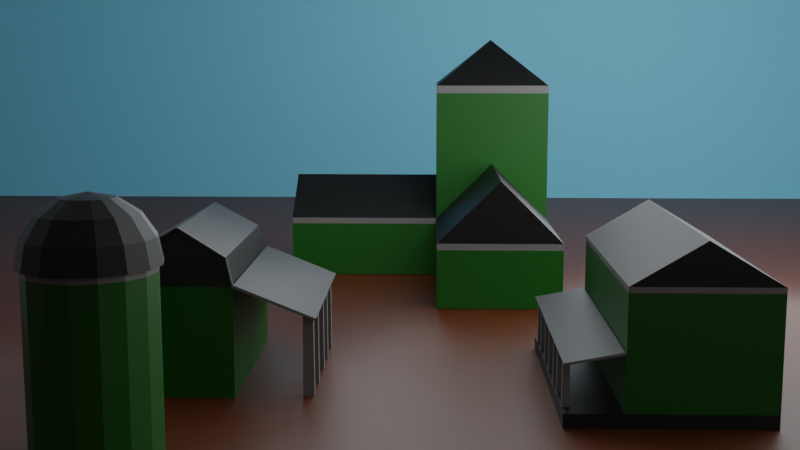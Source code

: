 # Source: LowPoly_Farm.blend  (saved by Blender 2.83.19; exported with 4.5.12 LTS)
import bpy
from mathutils import Matrix  # noqa: F401  (used for matrix-valued properties, if any)

bpy.ops.wm.read_factory_settings(use_empty=True)
scene = bpy.context.scene
scene.name = 'Scene'

# ---- collections
col_collection = bpy.data.collections.new('Collection'); scene.collection.children.link(col_collection)

# ---- materials (node trees are filled in below, after node groups)
mat_roof = bpy.data.materials.new('Roof')
mat_farm_theme = bpy.data.materials.new('Farm Theme')
mat_white = bpy.data.materials.new('White')
mat_ground = bpy.data.materials.new('Ground')
mat_sky = bpy.data.materials.new('Sky')

# ---- material node trees
mat_roof.use_nodes = True; mat_roof.node_tree.nodes.clear()
_N = mat_roof.node_tree.nodes; _L = mat_roof.node_tree.links
n0 = _N.new('ShaderNodeBsdfPrincipled'); n0.name = 'Principled BSDF'; n0.location = (10, 300)
n0.distribution = 'GGX'
n0.subsurface_method = 'BURLEY'
n0.inputs[0].default_value = (0.0033, 0.003317, 0.002886, 1.0)
n0.inputs[3].default_value = 1.45
n0.inputs[27].default_value = (0.0, 0.0, 0.0, 1.0)
n0.inputs[28].default_value = 1.0
n1 = _N.new('ShaderNodeOutputMaterial'); n1.name = 'Material Output'; n1.location = (300, 300)
_L.new(n0.outputs[0], n1.inputs[0])
n1.is_active_output = True
mat_farm_theme.use_nodes = True; mat_farm_theme.node_tree.nodes.clear()
_N = mat_farm_theme.node_tree.nodes; _L = mat_farm_theme.node_tree.links
n0 = _N.new('ShaderNodeBsdfPrincipled'); n0.name = 'Principled BSDF'; n0.location = (10, 300)
n0.distribution = 'GGX'
n0.subsurface_method = 'BURLEY'
n0.inputs[0].default_value = (0.002702, 0.1011, 0.0006925, 1.0)
n0.inputs[3].default_value = 1.45
n0.inputs[27].default_value = (0.0, 0.0, 0.0, 1.0)
n0.inputs[28].default_value = 1.0
n1 = _N.new('ShaderNodeOutputMaterial'); n1.name = 'Material Output'; n1.location = (300, 300)
_L.new(n0.outputs[0], n1.inputs[0])
n1.is_active_output = True
mat_white.use_nodes = True; mat_white.node_tree.nodes.clear()
_N = mat_white.node_tree.nodes; _L = mat_white.node_tree.links
n0 = _N.new('ShaderNodeBsdfPrincipled'); n0.name = 'Principled BSDF'; n0.location = (10, 300)
n0.distribution = 'GGX'
n0.subsurface_method = 'BURLEY'
n0.inputs[0].default_value = (0.1919, 0.1919, 0.1919, 1.0)
n0.inputs[3].default_value = 1.45
n0.inputs[27].default_value = (0.0, 0.0, 0.0, 1.0)
n0.inputs[28].default_value = 1.0
n1 = _N.new('ShaderNodeOutputMaterial'); n1.name = 'Material Output'; n1.location = (300, 300)
_L.new(n0.outputs[0], n1.inputs[0])
n1.is_active_output = True
mat_ground.use_nodes = True; mat_ground.node_tree.nodes.clear()
_N = mat_ground.node_tree.nodes; _L = mat_ground.node_tree.links
n0 = _N.new('ShaderNodeBsdfPrincipled'); n0.name = 'Principled BSDF'; n0.location = (10, 300)
n0.distribution = 'GGX'
n0.subsurface_method = 'BURLEY'
n0.inputs[0].default_value = (0.09642, 0.0186, 0.0, 1.0)
n0.inputs[3].default_value = 1.45
n0.inputs[27].default_value = (0.0, 0.0, 0.0, 1.0)
n0.inputs[28].default_value = 1.0
n1 = _N.new('ShaderNodeOutputMaterial'); n1.name = 'Material Output'; n1.location = (300, 300)
_L.new(n0.outputs[0], n1.inputs[0])
n1.is_active_output = True
mat_sky.use_nodes = True; mat_sky.node_tree.nodes.clear()
_N = mat_sky.node_tree.nodes; _L = mat_sky.node_tree.links
n0 = _N.new('ShaderNodeBsdfPrincipled'); n0.name = 'Principled BSDF'; n0.location = (10, 300)
n0.distribution = 'GGX'
n0.subsurface_method = 'BURLEY'
n0.inputs[0].default_value = (0.1581, 0.5543, 0.8, 1.0)
n0.inputs[3].default_value = 1.45
n0.inputs[27].default_value = (0.0, 0.0, 0.0, 1.0)
n0.inputs[28].default_value = 1.0
n1 = _N.new('ShaderNodeOutputMaterial'); n1.name = 'Material Output'; n1.location = (300, 300)
_L.new(n0.outputs[0], n1.inputs[0])
n1.is_active_output = True

# ---- world
world_world = bpy.data.worlds.new('World'); scene.world = world_world
world_world.use_nodes = True; world_world.node_tree.nodes.clear()
_N = world_world.node_tree.nodes; _L = world_world.node_tree.links
n0 = _N.new('ShaderNodeOutputWorld'); n0.name = 'World Output'; n0.location = (300, 300)
n1 = _N.new('ShaderNodeBackground'); n1.name = 'Background'; n1.location = (10, 300)
n1.inputs[0].default_value = (0.05088, 0.05088, 0.05088, 1.0)
_L.new(n1.outputs[0], n0.inputs[0])
n0.is_active_output = True
world_world.color = (0.05088, 0.05088, 0.05088)
world_world.use_sun_shadow = False
world_world.sun_shadow_jitter_overblur = 0.0

# ---- cameras
cam_camera = bpy.data.cameras.new('Camera')
cam_camera.clip_end = 100.0
cam_camera.ortho_scale = 7.314

# ---- lights
light_point = bpy.data.lights.new('Point', 'POINT')
light_point.transmission_factor = 0.0
light_point.energy = 8e+04
light_point.shadow_soft_size = 38.34
light_point.shadow_maximum_resolution = 0.006
light_point.use_absolute_resolution = True
light_point_001 = bpy.data.lights.new('Point.001', 'POINT')
light_point_001.transmission_factor = 0.0
light_point_001.energy = 8000.0
light_point_001.shadow_soft_size = 43.83
light_point_001.shadow_maximum_resolution = 0.006
light_point_001.use_absolute_resolution = True
light_point_002 = bpy.data.lights.new('Point.002', 'POINT')
light_point_002.transmission_factor = 0.0
light_point_002.energy = 7000.0
light_point_002.shadow_soft_size = 36.35
light_point_002.shadow_maximum_resolution = 0.006
light_point_002.use_absolute_resolution = True

# ---- meshes
me_cube_001 = bpy.data.meshes.new('Cube.001')
me_cube_001.from_pydata([(-1.0, -1.0, -1.0), (-1.0, -1.0, 1.0), (-1.0, 1.0, -1.0), (-1.0, 1.0, 1.0), (1.0, -1.0, -1.0), (1.0, -1.0, 1.0), (1.0, 1.0, -1.0), (1.0, 1.0, 1.0), (-0.8683, -0.9526, 1.5), (-0.8683, 0.9307, 1.5), (0.8683, 0.9307, 1.5), (0.8683, -0.9526, 1.5), (2.438, 1.0, 0.4182), (0.0, -0.8683, 2.0), (2.438, -1.0, 0.4182), (1.019, 1.0, 1.046), (1.019, -1.0, 1.046), (2.457, -1.0, 0.4645), (2.457, 1.0, 0.4645), (2.192, -0.05, -1.0), (2.201, -0.05, 0.5426), (2.192, 0.05, -1.0), (2.201, 0.05, 0.5426), (2.392, -0.05, -1.0), (2.382, -0.05, 0.4577), (2.392, 0.05, -1.0), (2.382, 0.05, 0.4577), (2.192, -0.925, -1.0), (2.201, -0.925, 0.5426), (2.192, -0.825, -1.0), (2.201, -0.825, 0.5426), (2.392, -0.925, -1.0), (2.382, -0.925, 0.4577), (2.392, -0.825, -1.0), (2.382, -0.825, 0.4577), (2.192, -0.525, -1.0), (2.201, -0.525, 0.5426), (2.192, -0.425, -1.0), (2.201, -0.425, 0.5426), (2.392, -0.525, -1.0), (2.382, -0.525, 0.4577), (2.392, -0.425, -1.0), (2.382, -0.425, 0.4577), (2.192, 0.325, -1.0), (2.201, 0.325, 0.5426), (2.192, 0.425, -1.0), (2.201, 0.425, 0.5426), (2.392, 0.325, -1.0), (2.382, 0.325, 0.4577), (2.392, 0.425, -1.0), (2.382, 0.425, 0.4577), (2.192, 0.75, -1.0), (2.201, 0.75, 0.5426), (2.192, 0.85, -1.0), (2.201, 0.85, 0.5426), (2.392, 0.75, -1.0), (2.382, 0.75, 0.4577), (2.392, 0.85, -1.0), (2.382, 0.85, 0.4577), (0.0, 0.8683, 2.0), (-0.8683, -0.9776, 1.5), (0.8563, -0.9376, 1.462), (0.988, -0.9851, 0.9618), (-1.0, -1.025, 1.0), (-0.8803, -0.9376, 1.462), (-0.01198, -0.8533, 1.962), (-1.024, -1.0, 1.006), (-0.8925, -0.9526, 1.506), (-1.024, -1.025, 1.006), (-0.8925, -0.9776, 1.506), (-0.8683, -0.9776, 1.5), (0.0, -0.8933, 2.0), (-0.01248, -0.8683, 2.022), (-0.8808, -0.9526, 1.522), (-0.01248, -0.8933, 2.022), (-0.8808, -0.9776, 1.522), (0.8683, -0.9776, 1.5), (0.0, -0.8933, 2.0), (0.8808, -0.9526, 1.522), (0.01248, -0.8683, 2.022), (0.8808, -0.9776, 1.522), (0.01248, -0.8933, 2.022), (1.0, -1.025, 1.0), (0.8683, -0.9776, 1.5), (0.8925, -0.9526, 1.506), (1.024, -1.0, 1.006), (0.8925, -0.9776, 1.506), (1.024, -1.025, 1.006), (1.0, -1.025, 1.0), (2.438, -1.025, 0.4182), (1.019, -1.025, 1.046), (2.457, -1.025, 0.4645)], [(65, 64)], [(0, 1, 3, 2), (2, 3, 7, 6), (6, 7, 5, 4), (4, 5, 1, 0), (2, 6, 4, 0), (5, 7, 10, 11), (10, 9, 59), (3, 1, 8, 9), (1, 5, 11, 8), (7, 3, 9, 10), (11, 10, 59, 13), (9, 8, 13, 59), (8, 11, 13), (7, 5, 16, 15), (15, 16, 17, 18), (17, 16, 90, 91), (14, 12, 18, 17), (12, 7, 15, 18), (19, 20, 22, 21), (21, 22, 26, 25), (25, 26, 24, 23), (23, 24, 20, 19), (21, 25, 23, 19), (26, 22, 20, 24), (27, 28, 30, 29), (29, 30, 34, 33), (33, 34, 32, 31), (31, 32, 28, 27), (29, 33, 31, 27), (34, 30, 28, 32), (35, 36, 38, 37), (37, 38, 42, 41), (41, 42, 40, 39), (39, 40, 36, 35), (37, 41, 39, 35), (42, 38, 36, 40), (43, 44, 46, 45), (45, 46, 50, 49), (49, 50, 48, 47), (47, 48, 44, 43), (45, 49, 47, 43), (50, 46, 44, 48), (51, 52, 54, 53), (53, 54, 58, 57), (57, 58, 56, 55), (55, 56, 52, 51), (53, 57, 55, 51), (58, 54, 52, 56), (11, 5, 62, 61), (13, 11, 61, 65), (63, 60, 69, 68), (67, 66, 68, 69), (8, 1, 66, 67), (60, 8, 67, 69), (1, 63, 68, 66), (70, 8, 73, 75), (73, 72, 74, 75), (13, 71, 74, 72), (8, 13, 72, 73), (71, 70, 75, 74), (76, 11, 78, 80), (78, 79, 81, 80), (13, 77, 81, 79), (11, 13, 79, 78), (77, 76, 80, 81), (5, 11, 84, 85), (85, 84, 86, 87), (82, 5, 85, 87), (11, 83, 86, 84), (83, 82, 87, 86), (88, 89, 91, 90), (5, 14, 89, 88), (14, 17, 91, 89), (16, 5, 88, 90)])
me_cube_001.polygons.foreach_set('material_index', [1, 1, 1, 1, 0, 0, 0, 0, 0, 0, 0, 0, 0, 0, 0, 0, 0, 0, 2, 2, 2, 2, 2, 2, 2, 2, 2, 2, 2, 2, 2, 2, 2, 2, 2, 2, 2, 2, 2, 2, 2, 2, 2, 2, 2, 2, 2, 2, 0, 0, 2, 2, 0, 0, 0, 0, 2, 0, 0, 2, 0, 2, 0, 0, 2, 0, 2, 0, 0, 2, 2, 0, 0, 0])
_uv = me_cube_001.uv_layers.new(name='UVMap')
_uv.uv.foreach_set('vector', [0.375, 0.0, 0.625, 0.0, 0.625, 0.25, 0.375, 0.25, 0.375, 0.25, 0.625, 0.25, 0.625, 0.5, 0.375, 0.5, 0.375, 0.5, 0.625, 0.5, 0.625, 0.75, 0.375, 0.75, 0.375, 0.75, 0.625, 0.75, 0.625, 1.0, 0.375, 1.0, 0.125, 0.5, 0.375, 0.5, 0.375, 0.75, 0.125, 0.75, 0.625, 0.75, 0.625, 0.5, 0.625, 0.5, 0.625, 0.75, 0.625, 0.5, 0.625, 0.25, 0.625, 0.5, 0.625, 0.25, 0.625, 0.0, 0.625, 0.0, 0.625, 0.25, 0.625, 1.0, 0.625, 0.75, 0.625, 0.75, 0.625, 1.0, 0.625, 0.5, 0.625, 0.25, 0.625, 0.25, 0.625, 0.5, 0.625, 0.75, 0.625, 0.5, 0.625, 0.5, 0.625, 0.75, 0.625, 0.25, 0.625, 0.0, 0.625, 0.0, 0.625, 0.25, 0.625, 1.0, 0.625, 0.75, 0.625, 1.0, 0.625, 0.5, 0.625, 0.75, 0.625, 0.75, 0.625, 0.5, 0.625, 0.5, 0.625, 0.75, 0.625, 0.75, 0.625, 0.5, 0.625, 0.75, 0.625, 0.75, 0.625, 0.75, 0.625, 0.75, 0.0, 0.0, 0.0, 0.0, 0.0, 0.0, 0.0, 0.0, 0.0, 0.0, 0.0, 0.0, 0.0, 0.0, 0.0, 0.0, 0.375, 0.0, 0.625, 0.0, 0.625, 0.25, 0.375, 0.25, 0.375, 0.25, 0.625, 0.25, 0.625, 0.5, 0.375, 0.5, 0.375, 0.5, 0.625, 0.5, 0.625, 0.75, 0.375, 0.75, 0.375, 0.75, 0.625, 0.75, 0.625, 1.0, 0.375, 1.0, 0.125, 0.5, 0.375, 0.5, 0.375, 0.75, 0.125, 0.75, 0.625, 0.5, 0.875, 0.5, 0.875, 0.75, 0.625, 0.75, 0.375, 0.0, 0.625, 0.0, 0.625, 0.25, 0.375, 0.25, 0.375, 0.25, 0.625, 0.25, 0.625, 0.5, 0.375, 0.5, 0.375, 0.5, 0.625, 0.5, 0.625, 0.75, 0.375, 0.75, 0.375, 0.75, 0.625, 0.75, 0.625, 1.0, 0.375, 1.0, 0.125, 0.5, 0.375, 0.5, 0.375, 0.75, 0.125, 0.75, 0.625, 0.5, 0.875, 0.5, 0.875, 0.75, 0.625, 0.75, 0.375, 0.0, 0.625, 0.0, 0.625, 0.25, 0.375, 0.25, 0.375, 0.25, 0.625, 0.25, 0.625, 0.5, 0.375, 0.5, 0.375, 0.5, 0.625, 0.5, 0.625, 0.75, 0.375, 0.75, 0.375, 0.75, 0.625, 0.75, 0.625, 1.0, 0.375, 1.0, 0.125, 0.5, 0.375, 0.5, 0.375, 0.75, 0.125, 0.75, 0.625, 0.5, 0.875, 0.5, 0.875, 0.75, 0.625, 0.75, 0.375, 0.0, 0.625, 0.0, 0.625, 0.25, 0.375, 0.25, 0.375, 0.25, 0.625, 0.25, 0.625, 0.5, 0.375, 0.5, 0.375, 0.5, 0.625, 0.5, 0.625, 0.75, 0.375, 0.75, 0.375, 0.75, 0.625, 0.75, 0.625, 1.0, 0.375, 1.0, 0.125, 0.5, 0.375, 0.5, 0.375, 0.75, 0.125, 0.75, 0.625, 0.5, 0.875, 0.5, 0.875, 0.75, 0.625, 0.75, 0.375, 0.0, 0.625, 0.0, 0.625, 0.25, 0.375, 0.25, 0.375, 0.25, 0.625, 0.25, 0.625, 0.5, 0.375, 0.5, 0.375, 0.5, 0.625, 0.5, 0.625, 0.75, 0.375, 0.75, 0.375, 0.75, 0.625, 0.75, 0.625, 1.0, 0.375, 1.0, 0.125, 0.5, 0.375, 0.5, 0.375, 0.75, 0.125, 0.75, 0.625, 0.5, 0.875, 0.5, 0.875, 0.75, 0.625, 0.75, 0.625, 0.75, 0.625, 0.75, 0.625, 0.75, 0.625, 0.75, 0.625, 0.75, 0.625, 0.75, 0.625, 0.75, 0.625, 0.75, 0.0, 0.0, 0.0, 0.0, 0.0, 0.0, 0.0, 0.0, 0.625, 1.0, 0.625, 1.0, 0.625, 1.0, 0.625, 1.0, 0.625, 1.0, 0.625, 1.0, 0.625, 1.0, 0.625, 1.0, 0.0, 0.0, 0.0, 0.0, 0.0, 0.0, 0.0, 0.0, 0.0, 0.0, 0.0, 0.0, 0.0, 0.0, 0.0, 0.0, 0.0, 0.0, 0.0, 0.0, 0.0, 0.0, 0.0, 0.0, 0.625, 0.0, 0.625, 0.0, 0.625, 0.0, 0.625, 0.0, 0.0, 0.0, 0.0, 0.0, 0.0, 0.0, 0.0, 0.0, 0.625, 1.0, 0.625, 1.0, 0.625, 1.0, 0.625, 1.0, 0.0, 0.0, 0.0, 0.0, 0.0, 0.0, 0.0, 0.0, 0.0, 0.0, 0.0, 0.0, 0.0, 0.0, 0.0, 0.0, 0.625, 0.75, 0.625, 0.75, 0.625, 0.75, 0.625, 0.75, 0.0, 0.0, 0.0, 0.0, 0.0, 0.0, 0.0, 0.0, 0.625, 0.75, 0.625, 1.0, 0.625, 1.0, 0.625, 0.75, 0.0, 0.0, 0.0, 0.0, 0.0, 0.0, 0.0, 0.0, 0.625, 0.75, 0.625, 0.75, 0.625, 0.75, 0.625, 0.75, 0.625, 0.75, 0.625, 0.75, 0.625, 0.75, 0.625, 0.75, 0.0, 0.0, 0.0, 0.0, 0.0, 0.0, 0.0, 0.0, 0.0, 0.0, 0.0, 0.0, 0.0, 0.0, 0.0, 0.0, 0.0, 0.0, 0.0, 0.0, 0.0, 0.0, 0.0, 0.0, 0.0, 0.0, 0.0, 0.0, 0.0, 0.0, 0.0, 0.0, 0.0, 0.0, 0.0, 0.0, 0.0, 0.0, 0.0, 0.0, 0.0, 0.0, 0.0, 0.0, 0.0, 0.0, 0.0, 0.0, 0.625, 0.75, 0.625, 0.75, 0.625, 0.75, 0.625, 0.75])
me_cube_001.materials.append(mat_roof)
me_cube_001.materials.append(mat_farm_theme)
me_cube_001.materials.append(mat_white)
me_cube_001.use_remesh_fix_poles = True
me_cube_001.use_remesh_preserve_attributes = False
me_cube_001.use_mirror_vertex_groups = False
me_cube_001.update()
me_cylinder = bpy.data.meshes.new('Cylinder')
me_cylinder.from_pydata([(0.0, 1.0, -1.0), (0.0, 1.0, 4.707), (0.3827, 0.9239, -1.0), (0.3827, 0.9239, 4.707), (0.7071, 0.7071, -1.0), (0.7071, 0.7071, 4.707), (0.9239, 0.3827, -1.0), (0.9239, 0.3827, 4.707), (1.0, -4.371e-08, -1.0), (1.0, -4.371e-08, 4.707), (0.9239, -0.3827, -1.0), (0.9239, -0.3827, 4.707), (0.7071, -0.7071, -1.0), (0.7071, -0.7071, 4.707), (0.3827, -0.9239, -1.0), (0.3827, -0.9239, 4.707), (1.51e-07, -1.0, -1.0), (1.51e-07, -1.0, 4.707), (-0.3827, -0.9239, -1.0), (-0.3827, -0.9239, 4.707), (-0.7071, -0.7071, -1.0), (-0.7071, -0.7071, 4.707), (-0.9239, -0.3827, -1.0), (-0.9239, -0.3827, 4.707), (-1.0, 1.192e-08, -1.0), (-1.0, 1.192e-08, 4.707), (-0.9239, 0.3827, -1.0), (-0.9239, 0.3827, 4.707), (-0.7071, 0.7071, -1.0), (-0.7071, 0.7071, 4.707), (-0.3827, 0.9239, -1.0), (-0.3827, 0.9239, 4.707), (-1.3e-08, 0.7619, 6.442), (-1.3e-08, 0.9955, 5.743), (0.1578, 0.381, 6.909), (0.2916, 0.7039, 6.442), (0.381, 0.9198, 5.743), (0.4124, 0.9955, 4.918), (0.2916, 0.2916, 6.909), (0.5388, 0.5388, 6.442), (0.7039, 0.7039, 5.743), (0.7619, 0.7619, 4.918), (0.381, 0.1578, 6.909), (0.7039, 0.2916, 6.442), (0.9198, 0.381, 5.743), (0.9955, 0.4124, 4.918), (0.4124, 4.572e-08, 6.909), (0.7619, -1.851e-08, 6.442), (0.9955, -8.273e-08, 5.743), (1.078, -8.273e-08, 4.918), (0.381, -0.1578, 6.909), (0.7039, -0.2916, 6.442), (0.9198, -0.381, 5.743), (0.9955, -0.4124, 4.918), (0.2916, -0.2916, 6.909), (0.5388, -0.5388, 6.442), (0.7039, -0.7039, 5.743), (0.7619, -0.7619, 4.918), (0.1578, -0.381, 6.909), (0.2916, -0.7039, 6.442), (0.381, -0.9198, 5.743), (0.4124, -0.9955, 4.918), (-9.133e-08, -0.4124, 6.909), (-3.001e-07, -0.7619, 6.442), (-3.322e-07, -0.9955, 5.743), (-3.643e-07, -1.078, 4.918), (-0.1578, -0.381, 6.909), (-0.2916, -0.7039, 6.442), (-0.381, -0.9198, 5.743), (-0.4124, -0.9955, 4.918), (-0.2916, -0.2916, 6.909), (-0.5388, -0.5388, 6.442), (-0.7039, -0.7039, 5.743), (-0.7619, -0.7619, 4.918), (-0.381, -0.1578, 6.909), (-0.7039, -0.2916, 6.442), (-0.9198, -0.381, 5.743), (-0.9955, -0.4124, 4.918), (-0.3827, 0.9239, 5.014), (-0.7071, 0.7071, 5.014), (-0.4124, 1.742e-07, 6.909), (-0.7619, 4.311e-07, 6.442), (-0.9955, 4.632e-07, 5.743), (-1.078, 5.595e-07, 4.918), (-0.9239, 0.3827, 5.014), (-1.0, 1.192e-08, 5.014), (-0.9239, -0.3827, 5.014), (-0.381, 0.1578, 6.909), (-0.7039, 0.2916, 6.442), (-0.9198, 0.381, 5.743), (-0.9955, 0.4124, 4.918), (-0.7071, -0.7071, 5.014), (-0.3827, -0.9239, 5.014), (1.51e-07, -1.0, 5.014), (-0.2916, 0.2916, 6.909), (-0.5388, 0.5388, 6.442), (-0.7039, 0.7039, 5.743), (-0.7619, 0.7619, 4.918), (0.3827, -0.9239, 5.014), (0.7071, -0.7071, 5.014), (0.9239, -0.3827, 5.014), (-0.1578, 0.381, 6.909), (-0.2916, 0.7039, 6.442), (-0.381, 0.9198, 5.743), (-0.4124, 0.9955, 4.918), (1.0, -4.371e-08, 5.014), (0.9239, 0.3827, 5.014), (0.7071, 0.7071, 5.014), (-1.3e-08, -9.512e-08, 7.073), (1.014e-07, 0.4124, 6.909), (6.955e-07, 1.078, 4.918), (0.0, 1.0, 5.014), (0.3827, 0.9239, 5.014)], [], [(0, 1, 3, 2), (2, 3, 5, 4), (4, 5, 7, 6), (6, 7, 9, 8), (8, 9, 11, 10), (10, 11, 13, 12), (12, 13, 15, 14), (14, 15, 17, 16), (16, 17, 19, 18), (18, 19, 21, 20), (20, 21, 23, 22), (22, 23, 25, 24), (24, 25, 27, 26), (26, 27, 29, 28), (11, 9, 105, 100), (28, 29, 31, 30), (30, 31, 1, 0), (0, 2, 4, 6, 8, 10, 12, 14, 16, 18, 20, 22, 24, 26, 28, 30), (33, 32, 35, 36), (109, 108, 34), (110, 33, 36, 37), (32, 109, 34, 35), (37, 36, 40, 41), (35, 34, 38, 39), (36, 35, 39, 40), (34, 108, 38), (41, 40, 44, 45), (39, 38, 42, 43), (40, 39, 43, 44), (38, 108, 42), (44, 43, 47, 48), (42, 108, 46), (45, 44, 48, 49), (43, 42, 46, 47), (48, 47, 51, 52), (46, 108, 50), (49, 48, 52, 53), (47, 46, 50, 51), (53, 52, 56, 57), (51, 50, 54, 55), (52, 51, 55, 56), (50, 108, 54), (55, 54, 58, 59), (56, 55, 59, 60), (54, 108, 58), (57, 56, 60, 61), (60, 59, 63, 64), (58, 108, 62), (61, 60, 64, 65), (59, 58, 62, 63), (62, 108, 66), (65, 64, 68, 69), (63, 62, 66, 67), (64, 63, 67, 68), (69, 68, 72, 73), (67, 66, 70, 71), (68, 67, 71, 72), (66, 108, 70), (72, 71, 75, 76), (70, 108, 74), (73, 72, 76, 77), (71, 70, 74, 75), (25, 23, 86, 85), (76, 75, 81, 82), (74, 108, 80), (29, 27, 84, 79), (15, 13, 99, 98), (77, 76, 82, 83), (75, 74, 80, 81), (5, 3, 112, 107), (23, 21, 91, 86), (9, 7, 106, 105), (83, 82, 89, 90), (81, 80, 87, 88), (1, 31, 78, 111), (19, 17, 93, 92), (82, 81, 88, 89), (80, 108, 87), (90, 89, 96, 97), (88, 87, 94, 95), (3, 1, 111, 112), (13, 11, 100, 99), (89, 88, 95, 96), (87, 108, 94), (17, 15, 98, 93), (27, 25, 85, 84), (21, 19, 92, 91), (7, 5, 107, 106), (96, 95, 102, 103), (94, 108, 101), (112, 111, 78, 79, 84, 85, 86, 91, 92, 93, 98, 99, 100, 105, 106, 107), (31, 29, 79, 78), (97, 96, 103, 104), (95, 94, 101, 102), (103, 102, 32, 33), (101, 108, 109), (104, 103, 33, 110), (102, 101, 109, 32)])
me_cylinder.polygons.foreach_set('material_index', [2, 2, 2, 2, 2, 2, 2, 2, 2, 2, 2, 2, 2, 2, 1, 2, 2, 0, 0, 0, 0, 0, 0, 0, 0, 0, 0, 0, 0, 0, 0, 0, 0, 0, 0, 0, 0, 0, 0, 0, 0, 0, 0, 0, 0, 0, 0, 0, 0, 0, 0, 0, 0, 0, 0, 0, 0, 0, 0, 0, 0, 0, 1, 0, 0, 1, 1, 0, 0, 1, 1, 1, 0, 0, 1, 1, 0, 0, 0, 0, 1, 1, 0, 0, 1, 1, 1, 1, 0, 0, 0, 1, 0, 0, 0, 0, 0, 0])
_uv = me_cylinder.uv_layers.new(name='UVMap')
_uv.uv.foreach_set('vector', [1.0, 0.5, 1.0, 1.0, 0.9375, 1.0, 0.9375, 0.5, 0.9375, 0.5, 0.9375, 1.0, 0.875, 1.0, 0.875, 0.5, 0.875, 0.5, 0.875, 1.0, 0.8125, 1.0, 0.8125, 0.5, 0.8125, 0.5, 0.8125, 1.0, 0.75, 1.0, 0.75, 0.5, 0.75, 0.5, 0.75, 1.0, 0.6875, 1.0, 0.6875, 0.5, 0.6875, 0.5, 0.6875, 1.0, 0.625, 1.0, 0.625, 0.5, 0.625, 0.5, 0.625, 1.0, 0.5625, 1.0, 0.5625, 0.5, 0.5625, 0.5, 0.5625, 1.0, 0.5, 1.0, 0.5, 0.5, 0.5, 0.5, 0.5, 1.0, 0.4375, 1.0, 0.4375, 0.5, 0.4375, 0.5, 0.4375, 1.0, 0.375, 1.0, 0.375, 0.5, 0.375, 0.5, 0.375, 1.0, 0.3125, 1.0, 0.3125, 0.5, 0.3125, 0.5, 0.3125, 1.0, 0.25, 1.0, 0.25, 0.5, 0.25, 0.5, 0.25, 1.0, 0.1875, 1.0, 0.1875, 0.5, 0.1875, 0.5, 0.1875, 1.0, 0.125, 1.0, 0.125, 0.5, 0.6875, 1.0, 0.75, 1.0, 0.75, 1.0, 0.6875, 1.0, 0.125, 0.5, 0.125, 1.0, 0.0625, 1.0, 0.0625, 0.5, 0.0625, 0.5, 0.0625, 1.0, 0.0, 1.0, 0.0, 0.5, 0.75, 0.49, 0.8418, 0.4717, 0.9197, 0.4197, 0.9717, 0.3418, 0.99, 0.25, 0.9717, 0.1582, 0.9197, 0.08029, 0.8418, 0.02827, 0.75, 0.01, 0.6582, 0.02827, 0.5803, 0.08029, 0.5283, 0.1582, 0.51, 0.25, 0.5283, 0.3418, 0.5803, 0.4197, 0.6582, 0.4717, 0.75, 0.625, 0.75, 0.75, 0.6875, 0.75, 0.6875, 0.625, 0.75, 0.875, 0.7188, 1.0, 0.6875, 0.875, 0.75, 0.5, 0.75, 0.625, 0.6875, 0.625, 0.6875, 0.5, 0.75, 0.75, 0.75, 0.875, 0.6875, 0.875, 0.6875, 0.75, 0.6875, 0.5, 0.6875, 0.625, 0.625, 0.625, 0.625, 0.5, 0.6875, 0.75, 0.6875, 0.875, 0.625, 0.875, 0.625, 0.75, 0.6875, 0.625, 0.6875, 0.75, 0.625, 0.75, 0.625, 0.625, 0.6875, 0.875, 0.6562, 1.0, 0.625, 0.875, 0.625, 0.5, 0.625, 0.625, 0.5625, 0.625, 0.5625, 0.5, 0.625, 0.75, 0.625, 0.875, 0.5625, 0.875, 0.5625, 0.75, 0.625, 0.625, 0.625, 0.75, 0.5625, 0.75, 0.5625, 0.625, 0.625, 0.875, 0.5938, 1.0, 0.5625, 0.875, 0.5625, 0.625, 0.5625, 0.75, 0.5, 0.75, 0.5, 0.625, 0.5625, 0.875, 0.5313, 1.0, 0.5, 0.875, 0.5625, 0.5, 0.5625, 0.625, 0.5, 0.625, 0.5, 0.5, 0.5625, 0.75, 0.5625, 0.875, 0.5, 0.875, 0.5, 0.75, 0.5, 0.625, 0.5, 0.75, 0.4375, 0.75, 0.4375, 0.625, 0.5, 0.875, 0.4688, 1.0, 0.4375, 0.875, 0.5, 0.5, 0.5, 0.625, 0.4375, 0.625, 0.4375, 0.5, 0.5, 0.75, 0.5, 0.875, 0.4375, 0.875, 0.4375, 0.75, 0.4375, 0.5, 0.4375, 0.625, 0.375, 0.625, 0.375, 0.5, 0.4375, 0.75, 0.4375, 0.875, 0.375, 0.875, 0.375, 0.75, 0.4375, 0.625, 0.4375, 0.75, 0.375, 0.75, 0.375, 0.625, 0.4375, 0.875, 0.4063, 1.0, 0.375, 0.875, 0.375, 0.75, 0.375, 0.875, 0.3125, 0.875, 0.3125, 0.75, 0.375, 0.625, 0.375, 0.75, 0.3125, 0.75, 0.3125, 0.625, 0.375, 0.875, 0.3438, 1.0, 0.3125, 0.875, 0.375, 0.5, 0.375, 0.625, 0.3125, 0.625, 0.3125, 0.5, 0.3125, 0.625, 0.3125, 0.75, 0.25, 0.75, 0.25, 0.625, 0.3125, 0.875, 0.2812, 1.0, 0.25, 0.875, 0.3125, 0.5, 0.3125, 0.625, 0.25, 0.625, 0.25, 0.5, 0.3125, 0.75, 0.3125, 0.875, 0.25, 0.875, 0.25, 0.75, 0.25, 0.875, 0.2187, 1.0, 0.1875, 0.875, 0.25, 0.5, 0.25, 0.625, 0.1875, 0.625, 0.1875, 0.5, 0.25, 0.75, 0.25, 0.875, 0.1875, 0.875, 0.1875, 0.75, 0.25, 0.625, 0.25, 0.75, 0.1875, 0.75, 0.1875, 0.625, 0.1875, 0.5, 0.1875, 0.625, 0.125, 0.625, 0.125, 0.5, 0.1875, 0.75, 0.1875, 0.875, 0.125, 0.875, 0.125, 0.75, 0.1875, 0.625, 0.1875, 0.75, 0.125, 0.75, 0.125, 0.625, 0.1875, 0.875, 0.1562, 1.0, 0.125, 0.875, 0.125, 0.625, 0.125, 0.75, 0.0625, 0.75, 0.0625, 0.625, 0.125, 0.875, 0.09375, 1.0, 0.0625, 0.875, 0.125, 0.5, 0.125, 0.625, 0.0625, 0.625, 0.0625, 0.5, 0.125, 0.75, 0.125, 0.875, 0.0625, 0.875, 0.0625, 0.75, 0.25, 1.0, 0.3125, 1.0, 0.3125, 1.0, 0.25, 1.0, 0.0625, 0.625, 0.0625, 0.75, 0.0, 0.75, 0.0, 0.625, 0.0625, 0.875, 0.03125, 1.0, 0.0, 0.875, 0.125, 1.0, 0.1875, 1.0, 0.1875, 1.0, 0.125, 1.0, 0.5625, 1.0, 0.625, 1.0, 0.625, 1.0, 0.5625, 1.0, 0.0625, 0.5, 0.0625, 0.625, 0.0, 0.625, 0.0, 0.5, 0.0625, 0.75, 0.0625, 0.875, 0.0, 0.875, 0.0, 0.75, 0.875, 1.0, 0.9375, 1.0, 0.9375, 1.0, 0.875, 1.0, 0.3125, 1.0, 0.375, 1.0, 0.375, 1.0, 0.3125, 1.0, 0.75, 1.0, 0.8125, 1.0, 0.8125, 1.0, 0.75, 1.0, 1.0, 0.5, 1.0, 0.625, 0.9375, 0.625, 0.9375, 0.5, 1.0, 0.75, 1.0, 0.875, 0.9375, 0.875, 0.9375, 0.75, 0.0, 1.0, 0.0625, 1.0, 0.0625, 1.0, 0.0, 1.0, 0.4375, 1.0, 0.5, 1.0, 0.5, 1.0, 0.4375, 1.0, 1.0, 0.625, 1.0, 0.75, 0.9375, 0.75, 0.9375, 0.625, 1.0, 0.875, 0.9687, 1.0, 0.9375, 0.875, 0.9375, 0.5, 0.9375, 0.625, 0.875, 0.625, 0.875, 0.5, 0.9375, 0.75, 0.9375, 0.875, 0.875, 0.875, 0.875, 0.75, 0.9375, 1.0, 1.0, 1.0, 1.0, 1.0, 0.9375, 1.0, 0.625, 1.0, 0.6875, 1.0, 0.6875, 1.0, 0.625, 1.0, 0.9375, 0.625, 0.9375, 0.75, 0.875, 0.75, 0.875, 0.625, 0.9375, 0.875, 0.9062, 1.0, 0.875, 0.875, 0.5, 1.0, 0.5625, 1.0, 0.5625, 1.0, 0.5, 1.0, 0.1875, 1.0, 0.25, 1.0, 0.25, 1.0, 0.1875, 1.0, 0.375, 1.0, 0.4375, 1.0, 0.4375, 1.0, 0.375, 1.0, 0.8125, 1.0, 0.875, 1.0, 0.875, 1.0, 0.8125, 1.0, 0.875, 0.625, 0.875, 0.75, 0.8125, 0.75, 0.8125, 0.625, 0.875, 0.875, 0.8437, 1.0, 0.8125, 0.875, 0.3418, 0.4717, 0.25, 0.49, 0.1582, 0.4717, 0.08029, 0.4197, 0.02827, 0.3418, 0.01, 0.25, 0.02827, 0.1582, 0.08029, 0.08029, 0.1582, 0.02827, 0.25, 0.01, 0.3418, 0.02827, 0.4197, 0.08029, 0.4717, 0.1582, 0.49, 0.25, 0.4717, 0.3418, 0.4197, 0.4197, 0.0625, 1.0, 0.125, 1.0, 0.125, 1.0, 0.0625, 1.0, 0.875, 0.5, 0.875, 0.625, 0.8125, 0.625, 0.8125, 0.5, 0.875, 0.75, 0.875, 0.875, 0.8125, 0.875, 0.8125, 0.75, 0.8125, 0.625, 0.8125, 0.75, 0.75, 0.75, 0.75, 0.625, 0.8125, 0.875, 0.7812, 1.0, 0.75, 0.875, 0.8125, 0.5, 0.8125, 0.625, 0.75, 0.625, 0.75, 0.5, 0.8125, 0.75, 0.8125, 0.875, 0.75, 0.875, 0.75, 0.75])
me_cylinder.materials.append(mat_roof)
me_cylinder.materials.append(mat_white)
me_cylinder.materials.append(mat_farm_theme)
me_cylinder.use_remesh_fix_poles = True
me_cylinder.use_remesh_preserve_attributes = False
me_cylinder.use_mirror_vertex_groups = False
me_cylinder.update()
me_cube_002 = bpy.data.meshes.new('Cube.002')
me_cube_002.from_pydata([(-0.8, -1.0, -0.5), (-0.8, -1.0, 3.5), (-0.8, 1.0, -0.5), (-0.8, 1.0, 3.5), (1.2, -1.0, -0.5), (1.2, -1.0, 3.5), (1.2, 1.0, -0.5), (1.2, 1.0, 3.5), (-0.8, 1.0, -1.0), (-0.8, -1.0, -1.0), (1.2, 1.0, -1.0), (1.2, -1.0, -1.0), (2.0, -1.0, -0.5), (2.0, 1.0, -0.5), (2.0, -1.0, -1.0), (2.0, 1.0, -1.0), (1.192, -1.0, 1.468), (1.192, 1.0, 1.468), (1.985, -1.0, 1.095), (1.985, 1.0, 1.095), (1.215, -1.0, 1.549), (1.215, 1.0, 1.549), (2.008, -1.0, 1.177), (2.008, 1.0, 1.177), (-0.8, -1.0, 3.7), (-0.8, 1.0, 3.7), (1.2, 1.0, 3.7), (1.2, -1.0, 3.7), (0.2, -1.0, 5.2), (0.2, 1.0, 5.2), (-0.8, -1.02, 3.7), (1.2, -1.02, 3.7), (0.2, -1.02, 5.2), (0.2, -1.0, 5.15), (-0.8, -1.0, 3.65), (1.2, -1.0, 3.65), (0.2, -1.02, 5.15), (-0.8, -1.02, 3.65), (1.2, -1.02, 3.65), (1.885, -0.025, -0.5719), (1.888, -0.025, 1.207), (1.885, 0.025, -0.5719), (1.888, 0.025, 1.207), (1.985, -0.025, -0.5719), (1.981, -0.025, 1.113), (1.985, 0.025, -0.5719), (1.981, 0.025, 1.113), (1.885, -0.305, -0.5719), (1.888, -0.305, 1.207), (1.885, -0.255, -0.5719), (1.888, -0.255, 1.207), (1.985, -0.305, -0.5719), (1.981, -0.305, 1.113), (1.985, -0.255, -0.5719), (1.981, -0.255, 1.113), (1.885, -0.605, -0.5719), (1.888, -0.605, 1.207), (1.885, -0.555, -0.5719), (1.888, -0.555, 1.207), (1.985, -0.605, -0.5719), (1.981, -0.605, 1.113), (1.985, -0.555, -0.5719), (1.981, -0.555, 1.113), (1.885, -0.865, -0.5719), (1.888, -0.865, 1.207), (1.885, -0.815, -0.5719), (1.888, -0.815, 1.207), (1.985, -0.865, -0.5719), (1.981, -0.865, 1.113), (1.985, -0.815, -0.5719), (1.981, -0.815, 1.113), (1.885, 0.275, -0.5719), (1.888, 0.275, 1.207), (1.885, 0.325, -0.5719), (1.888, 0.325, 1.207), (1.985, 0.275, -0.5719), (1.981, 0.275, 1.113), (1.985, 0.325, -0.5719), (1.981, 0.325, 1.113), (1.885, 0.515, -0.5719), (1.888, 0.515, 1.207), (1.885, 0.565, -0.5719), (1.888, 0.565, 1.207), (1.985, 0.515, -0.5719), (1.981, 0.515, 1.113), (1.985, 0.565, -0.5719), (1.981, 0.565, 1.113), (1.885, 0.815, -0.5719), (1.888, 0.815, 1.207), (1.885, 0.865, -0.5719), (1.888, 0.865, 1.207), (1.985, 0.815, -0.5719), (1.981, 0.815, 1.113), (1.985, 0.865, -0.5719), (1.981, 0.865, 1.113)], [], [(0, 1, 3, 2), (2, 3, 7, 6), (6, 7, 5, 4), (4, 5, 1, 0), (4, 0, 9, 11), (5, 7, 26, 27), (8, 10, 11, 9), (2, 6, 10, 8), (0, 2, 8, 9), (4, 11, 14, 12), (13, 12, 14, 15), (6, 4, 12, 13), (10, 6, 13, 15), (11, 10, 15, 14), (17, 19, 18, 16), (21, 20, 22, 23), (16, 18, 22, 20), (17, 16, 20, 21), (19, 17, 21, 23), (18, 19, 23, 22), (24, 27, 28), (3, 1, 24, 25), (1, 5, 27, 24), (7, 3, 25, 26), (26, 25, 29), (27, 26, 29, 28), (25, 24, 28, 29), (28, 24, 34, 33), (32, 31, 38, 36), (35, 33, 36, 38), (33, 34, 37, 36), (24, 30, 37, 34), (31, 27, 35, 38), (30, 32, 36, 37), (27, 28, 33, 35), (27, 31, 32, 28), (32, 30, 24, 33, 28), (39, 40, 42, 41), (41, 42, 46, 45), (45, 46, 44, 43), (43, 44, 40, 39), (41, 45, 43, 39), (46, 42, 40, 44), (47, 48, 50, 49), (49, 50, 54, 53), (53, 54, 52, 51), (51, 52, 48, 47), (49, 53, 51, 47), (54, 50, 48, 52), (55, 56, 58, 57), (57, 58, 62, 61), (61, 62, 60, 59), (59, 60, 56, 55), (57, 61, 59, 55), (62, 58, 56, 60), (63, 64, 66, 65), (65, 66, 70, 69), (69, 70, 68, 67), (67, 68, 64, 63), (65, 69, 67, 63), (70, 66, 64, 68), (71, 72, 74, 73), (73, 74, 78, 77), (77, 78, 76, 75), (75, 76, 72, 71), (73, 77, 75, 71), (78, 74, 72, 76), (79, 80, 82, 81), (81, 82, 86, 85), (85, 86, 84, 83), (83, 84, 80, 79), (81, 85, 83, 79), (86, 82, 80, 84), (87, 88, 90, 89), (89, 90, 94, 93), (93, 94, 92, 91), (91, 92, 88, 87), (89, 93, 91, 87), (94, 90, 88, 92)])
me_cube_002.polygons.foreach_set('material_index', [1, 1, 1, 1, 0, 2, 0, 0, 0, 0, 0, 0, 0, 0, 0, 0, 2, 0, 2, 2, 0, 2, 2, 2, 0, 0, 0, 0, 2, 0, 0, 0, 0, 2, 0, 2, 2, 2, 2, 2, 2, 2, 2, 2, 2, 2, 2, 2, 2, 2, 2, 2, 2, 2, 2, 2, 2, 2, 2, 2, 2, 2, 2, 2, 2, 2, 2, 2, 2, 2, 2, 2, 2, 2, 2, 2, 2, 2, 2])
_uv = me_cube_002.uv_layers.new(name='UVMap')
_uv.uv.foreach_set('vector', [0.375, 0.0, 0.625, 0.0, 0.625, 0.25, 0.375, 0.25, 0.375, 0.25, 0.625, 0.25, 0.625, 0.5, 0.375, 0.5, 0.375, 0.5, 0.625, 0.5, 0.625, 0.75, 0.375, 0.75, 0.375, 0.75, 0.625, 0.75, 0.625, 1.0, 0.375, 1.0, 0.375, 0.75, 0.375, 1.0, 0.375, 1.0, 0.375, 0.75, 0.625, 0.75, 0.625, 0.5, 0.625, 0.5, 0.625, 0.75, 0.125, 0.5, 0.375, 0.5, 0.375, 0.75, 0.125, 0.75, 0.375, 0.25, 0.375, 0.5, 0.375, 0.5, 0.375, 0.25, 0.375, 0.0, 0.375, 0.25, 0.375, 0.25, 0.375, 0.0, 0.375, 0.75, 0.375, 0.75, 0.375, 0.75, 0.375, 0.75, 0.375, 0.5, 0.375, 0.75, 0.375, 0.75, 0.375, 0.5, 0.375, 0.5, 0.375, 0.75, 0.375, 0.75, 0.375, 0.5, 0.375, 0.5, 0.375, 0.5, 0.375, 0.5, 0.375, 0.5, 0.375, 0.75, 0.375, 0.5, 0.375, 0.5, 0.375, 0.75, 0.375, 0.5, 0.375, 0.5, 0.375, 0.75, 0.375, 0.75, 0.375, 0.5, 0.375, 0.75, 0.375, 0.75, 0.375, 0.5, 0.375, 0.75, 0.375, 0.75, 0.375, 0.75, 0.375, 0.75, 0.375, 0.5, 0.375, 0.75, 0.375, 0.75, 0.375, 0.5, 0.375, 0.5, 0.375, 0.5, 0.375, 0.5, 0.375, 0.5, 0.375, 0.75, 0.375, 0.5, 0.375, 0.5, 0.375, 0.75, 0.625, 1.0, 0.625, 0.75, 0.625, 1.0, 0.625, 0.25, 0.625, 0.0, 0.625, 0.0, 0.625, 0.25, 0.625, 1.0, 0.625, 0.75, 0.625, 0.75, 0.625, 1.0, 0.625, 0.5, 0.625, 0.25, 0.625, 0.25, 0.625, 0.5, 0.625, 0.5, 0.625, 0.25, 0.625, 0.5, 0.625, 0.75, 0.625, 0.5, 0.625, 0.5, 0.625, 0.75, 0.625, 0.25, 0.625, 0.0, 0.625, 0.0, 0.625, 0.25, 0.625, 0.0, 0.625, 0.0, 0.625, 0.0, 0.625, 0.0, 0.0, 0.0, 0.0, 0.0, 0.0, 0.0, 0.0, 0.0, 0.625, 0.75, 0.625, 1.0, 0.625, 1.0, 0.625, 0.75, 0.625, 1.0, 0.625, 1.0, 0.625, 1.0, 0.625, 1.0, 0.0, 0.0, 0.0, 0.0, 0.0, 0.0, 0.0, 0.0, 0.0, 0.0, 0.0, 0.0, 0.0, 0.0, 0.0, 0.0, 0.0, 0.0, 0.0, 0.0, 0.0, 0.0, 0.0, 0.0, 0.625, 0.75, 0.625, 0.75, 0.625, 0.75, 0.625, 0.75, 0.0, 0.0, 0.0, 0.0, 0.0, 0.0, 0.0, 0.0, 0.0, 0.0, 0.0, 0.0, 0.0, 0.0, 0.625, 0.0, 0.625, 0.0, 0.375, 0.0, 0.625, 0.0, 0.625, 0.25, 0.375, 0.25, 0.375, 0.25, 0.625, 0.25, 0.625, 0.5, 0.375, 0.5, 0.375, 0.5, 0.625, 0.5, 0.625, 0.75, 0.375, 0.75, 0.375, 0.75, 0.625, 0.75, 0.625, 1.0, 0.375, 1.0, 0.125, 0.5, 0.375, 0.5, 0.375, 0.75, 0.125, 0.75, 0.625, 0.5, 0.875, 0.5, 0.875, 0.75, 0.625, 0.75, 0.375, 0.0, 0.625, 0.0, 0.625, 0.25, 0.375, 0.25, 0.375, 0.25, 0.625, 0.25, 0.625, 0.5, 0.375, 0.5, 0.375, 0.5, 0.625, 0.5, 0.625, 0.75, 0.375, 0.75, 0.375, 0.75, 0.625, 0.75, 0.625, 1.0, 0.375, 1.0, 0.125, 0.5, 0.375, 0.5, 0.375, 0.75, 0.125, 0.75, 0.625, 0.5, 0.875, 0.5, 0.875, 0.75, 0.625, 0.75, 0.375, 0.0, 0.625, 0.0, 0.625, 0.25, 0.375, 0.25, 0.375, 0.25, 0.625, 0.25, 0.625, 0.5, 0.375, 0.5, 0.375, 0.5, 0.625, 0.5, 0.625, 0.75, 0.375, 0.75, 0.375, 0.75, 0.625, 0.75, 0.625, 1.0, 0.375, 1.0, 0.125, 0.5, 0.375, 0.5, 0.375, 0.75, 0.125, 0.75, 0.625, 0.5, 0.875, 0.5, 0.875, 0.75, 0.625, 0.75, 0.375, 0.0, 0.625, 0.0, 0.625, 0.25, 0.375, 0.25, 0.375, 0.25, 0.625, 0.25, 0.625, 0.5, 0.375, 0.5, 0.375, 0.5, 0.625, 0.5, 0.625, 0.75, 0.375, 0.75, 0.375, 0.75, 0.625, 0.75, 0.625, 1.0, 0.375, 1.0, 0.125, 0.5, 0.375, 0.5, 0.375, 0.75, 0.125, 0.75, 0.625, 0.5, 0.875, 0.5, 0.875, 0.75, 0.625, 0.75, 0.375, 0.0, 0.625, 0.0, 0.625, 0.25, 0.375, 0.25, 0.375, 0.25, 0.625, 0.25, 0.625, 0.5, 0.375, 0.5, 0.375, 0.5, 0.625, 0.5, 0.625, 0.75, 0.375, 0.75, 0.375, 0.75, 0.625, 0.75, 0.625, 1.0, 0.375, 1.0, 0.125, 0.5, 0.375, 0.5, 0.375, 0.75, 0.125, 0.75, 0.625, 0.5, 0.875, 0.5, 0.875, 0.75, 0.625, 0.75, 0.375, 0.0, 0.625, 0.0, 0.625, 0.25, 0.375, 0.25, 0.375, 0.25, 0.625, 0.25, 0.625, 0.5, 0.375, 0.5, 0.375, 0.5, 0.625, 0.5, 0.625, 0.75, 0.375, 0.75, 0.375, 0.75, 0.625, 0.75, 0.625, 1.0, 0.375, 1.0, 0.125, 0.5, 0.375, 0.5, 0.375, 0.75, 0.125, 0.75, 0.625, 0.5, 0.875, 0.5, 0.875, 0.75, 0.625, 0.75, 0.375, 0.0, 0.625, 0.0, 0.625, 0.25, 0.375, 0.25, 0.375, 0.25, 0.625, 0.25, 0.625, 0.5, 0.375, 0.5, 0.375, 0.5, 0.625, 0.5, 0.625, 0.75, 0.375, 0.75, 0.375, 0.75, 0.625, 0.75, 0.625, 1.0, 0.375, 1.0, 0.125, 0.5, 0.375, 0.5, 0.375, 0.75, 0.125, 0.75, 0.625, 0.5, 0.875, 0.5, 0.875, 0.75, 0.625, 0.75])
me_cube_002.materials.append(mat_roof)
me_cube_002.materials.append(mat_farm_theme)
me_cube_002.materials.append(mat_white)
me_cube_002.use_remesh_fix_poles = True
me_cube_002.use_remesh_preserve_attributes = False
me_cube_002.use_mirror_vertex_groups = False
me_cube_002.update()
me_cube_003 = bpy.data.meshes.new('Cube.003')
me_cube_003.from_pydata([(-1.898, -1.117, 1.838), (-1.898, -1.117, 2.155), (-1.898, 1.883, 1.838), (-1.898, 1.883, 2.155), (1.102, -1.117, 1.838), (1.102, -1.117, 2.155), (1.102, 1.883, 1.838), (1.102, 1.883, 2.155), (-1.898, -1.117, 8.947), (-1.898, 1.883, 8.947), (1.102, 1.883, 8.947), (1.102, -1.117, 8.947), (-1.898, -1.117, 9.355), (5.27, 1.883, 2.155), (5.27, 1.883, 1.838), (5.27, -1.117, 1.838), (5.27, -1.117, 2.155), (1.102, 0.3831, 5.128), (5.27, 0.3831, 5.128), (-1.898, -5.063, 1.838), (-1.898, -5.063, 2.155), (1.102, -5.063, 2.155), (1.102, -5.063, 1.838), (-0.3979, -1.117, 4.238), (-0.3979, -5.063, 4.238), (-1.898, 1.883, -0.9784), (-1.898, -1.117, -0.9784), (1.102, 1.883, -0.9784), (1.102, -1.117, -0.9784), (5.27, -1.117, -0.9784), (5.27, 1.883, -0.9784), (-1.898, -5.063, -0.9784), (1.102, -5.063, -0.9784), (-1.898, 1.883, 9.355), (1.102, 1.883, 9.355), (1.102, -1.117, 9.355), (-0.3979, 0.3831, 11.82)], [], [(0, 1, 3, 2), (2, 3, 7, 6), (7, 5, 17), (1, 20, 24, 23), (2, 6, 27, 25), (5, 7, 10, 11), (11, 10, 34, 35), (3, 1, 8, 9), (1, 5, 11, 8), (7, 3, 9, 10), (8, 11, 35, 12), (9, 8, 12, 33), (10, 9, 33, 34), (14, 13, 16, 15), (6, 7, 13, 14), (5, 4, 15, 16), (4, 22, 32, 28), (16, 13, 18), (13, 7, 17, 18), (5, 16, 18, 17), (22, 21, 20, 19), (4, 5, 21, 22), (1, 0, 19, 20), (15, 4, 28, 29), (5, 1, 23), (21, 5, 23, 24), (20, 21, 24), (25, 27, 28, 26), (28, 27, 30, 29), (26, 28, 32, 31), (22, 19, 31, 32), (0, 2, 25, 26), (14, 15, 29, 30), (19, 0, 26, 31), (6, 14, 30, 27), (35, 34, 36), (12, 35, 36), (34, 33, 36), (33, 12, 36)])
me_cube_003.polygons.foreach_set('material_index', [2, 2, 0, 1, 0, 0, 2, 0, 0, 0, 2, 2, 2, 2, 2, 2, 0, 1, 1, 1, 2, 2, 2, 0, 0, 1, 1, 0, 0, 0, 0, 0, 0, 0, 0, 1, 1, 1, 1])
_uv = me_cube_003.uv_layers.new(name='UVMap')
_uv.uv.foreach_set('vector', [0.375, 0.0, 0.625, 0.0, 0.625, 0.25, 0.375, 0.25, 0.375, 0.25, 0.625, 0.25, 0.625, 0.5, 0.375, 0.5, 0.625, 0.5, 0.625, 0.75, 0.625, 0.5, 0.625, 0.0, 0.625, 0.0, 0.625, 0.0, 0.625, 0.0, 0.375, 0.25, 0.375, 0.5, 0.375, 0.5, 0.375, 0.25, 0.625, 0.75, 0.625, 0.5, 0.625, 0.5, 0.625, 0.75, 0.625, 0.75, 0.625, 0.5, 0.625, 0.5, 0.625, 0.75, 0.625, 0.25, 0.625, 0.0, 0.625, 0.0, 0.625, 0.25, 0.625, 1.0, 0.625, 0.75, 0.625, 0.75, 0.625, 1.0, 0.625, 0.5, 0.625, 0.25, 0.625, 0.25, 0.625, 0.5, 0.625, 1.0, 0.625, 0.75, 0.625, 0.75, 0.625, 1.0, 0.625, 0.25, 0.625, 0.0, 0.625, 0.0, 0.625, 0.25, 0.625, 0.5, 0.625, 0.25, 0.625, 0.25, 0.625, 0.5, 0.375, 0.5, 0.625, 0.5, 0.625, 0.75, 0.375, 0.75, 0.375, 0.5, 0.625, 0.5, 0.625, 0.5, 0.375, 0.5, 0.625, 0.75, 0.375, 0.75, 0.375, 0.75, 0.625, 0.75, 0.375, 0.75, 0.375, 0.75, 0.375, 0.75, 0.375, 0.75, 0.625, 0.75, 0.625, 0.5, 0.625, 0.75, 0.625, 0.5, 0.625, 0.5, 0.625, 0.5, 0.625, 0.5, 0.625, 0.75, 0.625, 0.75, 0.625, 0.75, 0.625, 0.75, 0.375, 0.75, 0.625, 0.75, 0.625, 1.0, 0.375, 1.0, 0.375, 0.75, 0.625, 0.75, 0.625, 0.75, 0.375, 0.75, 0.625, 0.0, 0.375, 0.0, 0.375, 0.0, 0.625, 0.0, 0.375, 0.75, 0.375, 0.75, 0.375, 0.75, 0.375, 0.75, 0.625, 0.75, 0.625, 1.0, 0.625, 0.75, 0.625, 0.75, 0.625, 0.75, 0.625, 0.75, 0.625, 0.75, 0.625, 1.0, 0.625, 0.75, 0.625, 1.0, 0.125, 0.5, 0.375, 0.5, 0.375, 0.75, 0.125, 0.75, 0.375, 0.75, 0.375, 0.5, 0.375, 0.5, 0.375, 0.75, 0.125, 0.75, 0.375, 0.75, 0.375, 0.75, 0.125, 0.75, 0.375, 0.75, 0.375, 1.0, 0.375, 1.0, 0.375, 0.75, 0.375, 0.0, 0.375, 0.25, 0.375, 0.25, 0.375, 0.0, 0.375, 0.5, 0.375, 0.75, 0.375, 0.75, 0.375, 0.5, 0.375, 0.0, 0.375, 0.0, 0.375, 0.0, 0.375, 0.0, 0.375, 0.5, 0.375, 0.5, 0.375, 0.5, 0.375, 0.5, 0.625, 0.75, 0.625, 0.5, 0.625, 0.75, 0.625, 1.0, 0.625, 0.75, 0.625, 1.0, 0.625, 0.5, 0.625, 0.25, 0.625, 0.5, 0.625, 0.25, 0.625, 0.0, 0.625, 0.25])
me_cube_003.materials.append(mat_farm_theme)
me_cube_003.materials.append(mat_roof)
me_cube_003.materials.append(mat_white)
me_cube_003.use_remesh_fix_poles = True
me_cube_003.use_remesh_preserve_attributes = False
me_cube_003.use_mirror_vertex_groups = False
me_cube_003.update()
me_plane = bpy.data.meshes.new('Plane')
me_plane.from_pydata([(-250.0, -250.0, 0.0), (250.0, -250.0, 0.0), (-250.0, 250.0, 0.0), (250.0, 250.0, 0.0)], [], [(0, 1, 3, 2)])
_uv = me_plane.uv_layers.new(name='UVMap')
_uv.uv.foreach_set('vector', [0.0, 0.0, 1.0, 0.0, 1.0, 1.0, 0.0, 1.0])
me_plane.materials.append(mat_ground)
me_plane.use_remesh_fix_poles = True
me_plane.use_remesh_preserve_attributes = False
me_plane.use_mirror_vertex_groups = False
me_plane.update()
me_plane_002 = bpy.data.meshes.new('Plane.002')
me_plane_002.from_pydata([(-250.0, -250.0, 0.0), (250.0, -250.0, 0.0), (-250.0, 250.0, 0.0), (250.0, 250.0, 0.0)], [], [(0, 1, 3, 2)])
_uv = me_plane_002.uv_layers.new(name='UVMap')
_uv.uv.foreach_set('vector', [0.0, 0.0, 1.0, 0.0, 1.0, 1.0, 0.0, 1.0])
me_plane_002.materials.append(mat_sky)
me_plane_002.use_remesh_fix_poles = True
me_plane_002.use_remesh_preserve_attributes = False
me_plane_002.use_mirror_vertex_groups = False
me_plane_002.update()

# ---- objects
ob_camera = bpy.data.objects.new('Camera', cam_camera)
ob_barn = bpy.data.objects.new('Barn', me_cube_001)
ob_silo = bpy.data.objects.new('Silo', me_cylinder)
ob_house = bpy.data.objects.new('House', me_cube_002)
ob_church = bpy.data.objects.new('Church', me_cube_003)
ob_ground = bpy.data.objects.new('Ground', me_plane)
ob_sky = bpy.data.objects.new('Sky', me_plane_002)
ob_point = bpy.data.objects.new('Point', light_point)
ob_point_001 = bpy.data.objects.new('Point.001', light_point_001)
ob_point_002 = bpy.data.objects.new('Point.002', light_point_002)

# ---- transforms, parenting, visibility, modifiers, constraints
ob_camera.location = (62.42, -2.462, 11.98)
ob_camera.rotation_euler = (1.419, -8.344e-05, 1.6)
ob_camera.lock_rotations_4d = False
ob_camera.empty_display_type = 'ARROWS'
ob_camera.color = (0.0, 0.0, 0.0, 0.0)
ob_camera.display_type = 'WIRE'
ob_camera.lineart.crease_threshold = 0.0
ob_barn.location = (20.76, -11.39, 2.0)
ob_barn.rotation_euler = (0.0, -0.0, 1.571)
ob_barn.scale = (2.0, 4.0, 2.0)
ob_barn.lineart.crease_threshold = 0.0
ob_silo.location = (30.71, -12.46, 1.0)
ob_silo.scale = (2.0, 2.0, 1.0)
ob_silo.lineart.crease_threshold = 0.0
ob_house.location = (22.63, 6.8, 1.0)
ob_house.rotation_euler = (0.0, -0.0, -1.571)
ob_house.scale = (2.5, 5.0, 1.0)
ob_house.lineart.crease_threshold = 0.0
ob_church.location = (0.0, 0.0, 1.0)
ob_church.scale = (2.0, 2.0, 1.0)
ob_church.lineart.crease_threshold = 0.0
ob_ground.location = (0.0, 0.0, 0.0)
ob_ground.lineart.crease_threshold = 0.0
ob_sky.location = (-31.2, -1.272, -132.1)
ob_sky.rotation_euler = (-0.001334, 83.25, -0.001334)
ob_sky.lineart.crease_threshold = 0.0
ob_point.location = (6.951, 13.17, 9.525)
ob_point.lineart.crease_threshold = 0.0
ob_point_001.location = (31.3, 9.135, 9.525)
ob_point_001.lineart.crease_threshold = 0.0
ob_point_002.location = (18.6, -18.3, 9.525)
ob_point_002.lineart.crease_threshold = 0.0

# ---- collection membership
col_collection.objects.link(ob_camera)
col_collection.objects.link(ob_barn)
col_collection.objects.link(ob_silo)
col_collection.objects.link(ob_house)
col_collection.objects.link(ob_church)
col_collection.objects.link(ob_ground)
col_collection.objects.link(ob_sky)
col_collection.objects.link(ob_point)
col_collection.objects.link(ob_point_001)
col_collection.objects.link(ob_point_002)

# ---- scene / render settings (as saved in the file)
scene.camera = ob_camera
scene.frame_start = 1; scene.frame_end = 250; scene.frame_set(1)
scene.render.engine = 'CYCLES'
scene.cycles.use_denoising = False
scene.cycles.samples = 128
scene.cycles.sampling_pattern = 'TABULATED_SOBOL'
scene.cycles.use_adaptive_sampling = False
scene.cycles.use_light_tree = False
scene.view_settings.view_transform = 'Filmic'
bpy.context.view_layer.update()
